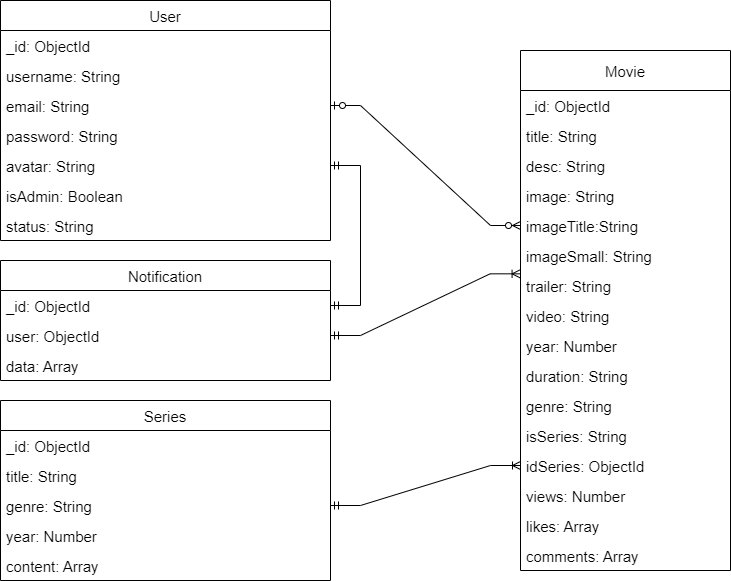

The diagram above was exported from draw.io. Its source (the exported page's mxGraphModel, read from the mxfile embedded in the PNG):
<mxGraphModel dx="1157" dy="600" grid="1" gridSize="10" guides="1" tooltips="1" connect="1" arrows="1" fold="1" page="1" pageScale="1" pageWidth="827" pageHeight="1169" math="0" shadow="0">
  <root>
    <mxCell id="vGjPc00hGDbBS6FT5NEo-0" />
    <mxCell id="vGjPc00hGDbBS6FT5NEo-1" parent="vGjPc00hGDbBS6FT5NEo-0" />
    <mxCell id="vGjPc00hGDbBS6FT5NEo-2" value="User" style="swimlane;fontStyle=0;childLayout=stackLayout;horizontal=1;startSize=30;horizontalStack=0;resizeParent=1;resizeParentMax=0;resizeLast=0;collapsible=1;marginBottom=0;fontSize=15;" vertex="1" parent="vGjPc00hGDbBS6FT5NEo-1">
      <mxGeometry x="110" y="30" width="330" height="240" as="geometry" />
    </mxCell>
    <mxCell id="vGjPc00hGDbBS6FT5NEo-3" value="_id: ObjectId" style="text;strokeColor=none;fillColor=none;align=left;verticalAlign=middle;spacingLeft=4;spacingRight=4;overflow=hidden;points=[[0,0.5],[1,0.5]];portConstraint=eastwest;rotatable=0;fontSize=15;" vertex="1" parent="vGjPc00hGDbBS6FT5NEo-2">
      <mxGeometry y="30" width="330" height="30" as="geometry" />
    </mxCell>
    <mxCell id="vGjPc00hGDbBS6FT5NEo-4" value="username: String" style="text;strokeColor=none;fillColor=none;align=left;verticalAlign=middle;spacingLeft=4;spacingRight=4;overflow=hidden;points=[[0,0.5],[1,0.5]];portConstraint=eastwest;rotatable=0;fontSize=15;" vertex="1" parent="vGjPc00hGDbBS6FT5NEo-2">
      <mxGeometry y="60" width="330" height="30" as="geometry" />
    </mxCell>
    <mxCell id="vGjPc00hGDbBS6FT5NEo-5" value="email: String" style="text;strokeColor=none;fillColor=none;align=left;verticalAlign=middle;spacingLeft=4;spacingRight=4;overflow=hidden;points=[[0,0.5],[1,0.5]];portConstraint=eastwest;rotatable=0;fontSize=15;" vertex="1" parent="vGjPc00hGDbBS6FT5NEo-2">
      <mxGeometry y="90" width="330" height="30" as="geometry" />
    </mxCell>
    <mxCell id="vGjPc00hGDbBS6FT5NEo-6" value="password: String" style="text;strokeColor=none;fillColor=none;align=left;verticalAlign=middle;spacingLeft=4;spacingRight=4;overflow=hidden;points=[[0,0.5],[1,0.5]];portConstraint=eastwest;rotatable=0;fontSize=15;" vertex="1" parent="vGjPc00hGDbBS6FT5NEo-2">
      <mxGeometry y="120" width="330" height="30" as="geometry" />
    </mxCell>
    <mxCell id="vGjPc00hGDbBS6FT5NEo-7" value="avatar: String" style="text;strokeColor=none;fillColor=none;align=left;verticalAlign=middle;spacingLeft=4;spacingRight=4;overflow=hidden;points=[[0,0.5],[1,0.5]];portConstraint=eastwest;rotatable=0;fontSize=15;" vertex="1" parent="vGjPc00hGDbBS6FT5NEo-2">
      <mxGeometry y="150" width="330" height="30" as="geometry" />
    </mxCell>
    <mxCell id="vGjPc00hGDbBS6FT5NEo-8" value="isAdmin: Boolean" style="text;strokeColor=none;fillColor=none;align=left;verticalAlign=middle;spacingLeft=4;spacingRight=4;overflow=hidden;points=[[0,0.5],[1,0.5]];portConstraint=eastwest;rotatable=0;fontSize=15;" vertex="1" parent="vGjPc00hGDbBS6FT5NEo-2">
      <mxGeometry y="180" width="330" height="30" as="geometry" />
    </mxCell>
    <mxCell id="vGjPc00hGDbBS6FT5NEo-9" value="status: String" style="text;strokeColor=none;fillColor=none;align=left;verticalAlign=middle;spacingLeft=4;spacingRight=4;overflow=hidden;points=[[0,0.5],[1,0.5]];portConstraint=eastwest;rotatable=0;fontSize=15;" vertex="1" parent="vGjPc00hGDbBS6FT5NEo-2">
      <mxGeometry y="210" width="330" height="30" as="geometry" />
    </mxCell>
    <mxCell id="vGjPc00hGDbBS6FT5NEo-11" value="Movie" style="swimlane;fontStyle=0;childLayout=stackLayout;horizontal=1;startSize=40;horizontalStack=0;resizeParent=1;resizeParentMax=0;resizeLast=0;collapsible=1;marginBottom=0;fontSize=15;" vertex="1" parent="vGjPc00hGDbBS6FT5NEo-1">
      <mxGeometry x="630" y="80" width="210" height="520" as="geometry" />
    </mxCell>
    <mxCell id="vGjPc00hGDbBS6FT5NEo-12" value="_id: ObjectId" style="text;strokeColor=none;fillColor=none;align=left;verticalAlign=middle;spacingLeft=4;spacingRight=4;overflow=hidden;points=[[0,0.5],[1,0.5]];portConstraint=eastwest;rotatable=0;fontSize=15;" vertex="1" parent="vGjPc00hGDbBS6FT5NEo-11">
      <mxGeometry y="40" width="210" height="30" as="geometry" />
    </mxCell>
    <mxCell id="vGjPc00hGDbBS6FT5NEo-14" value="title: String" style="text;strokeColor=none;fillColor=none;align=left;verticalAlign=middle;spacingLeft=4;spacingRight=4;overflow=hidden;points=[[0,0.5],[1,0.5]];portConstraint=eastwest;rotatable=0;fontSize=15;" vertex="1" parent="vGjPc00hGDbBS6FT5NEo-11">
      <mxGeometry y="70" width="210" height="30" as="geometry" />
    </mxCell>
    <mxCell id="vGjPc00hGDbBS6FT5NEo-13" value="desc: String" style="text;strokeColor=none;fillColor=none;align=left;verticalAlign=middle;spacingLeft=4;spacingRight=4;overflow=hidden;points=[[0,0.5],[1,0.5]];portConstraint=eastwest;rotatable=0;fontSize=15;" vertex="1" parent="vGjPc00hGDbBS6FT5NEo-11">
      <mxGeometry y="100" width="210" height="30" as="geometry" />
    </mxCell>
    <mxCell id="vGjPc00hGDbBS6FT5NEo-15" value="image: String" style="text;strokeColor=none;fillColor=none;align=left;verticalAlign=middle;spacingLeft=4;spacingRight=4;overflow=hidden;points=[[0,0.5],[1,0.5]];portConstraint=eastwest;rotatable=0;fontSize=15;" vertex="1" parent="vGjPc00hGDbBS6FT5NEo-11">
      <mxGeometry y="130" width="210" height="30" as="geometry" />
    </mxCell>
    <mxCell id="vGjPc00hGDbBS6FT5NEo-16" value="imageTitle:String" style="text;strokeColor=none;fillColor=none;align=left;verticalAlign=middle;spacingLeft=4;spacingRight=4;overflow=hidden;points=[[0,0.5],[1,0.5]];portConstraint=eastwest;rotatable=0;fontSize=15;" vertex="1" parent="vGjPc00hGDbBS6FT5NEo-11">
      <mxGeometry y="160" width="210" height="30" as="geometry" />
    </mxCell>
    <mxCell id="vGjPc00hGDbBS6FT5NEo-17" value="imageSmall: String" style="text;strokeColor=none;fillColor=none;align=left;verticalAlign=middle;spacingLeft=4;spacingRight=4;overflow=hidden;points=[[0,0.5],[1,0.5]];portConstraint=eastwest;rotatable=0;fontSize=15;" vertex="1" parent="vGjPc00hGDbBS6FT5NEo-11">
      <mxGeometry y="190" width="210" height="30" as="geometry" />
    </mxCell>
    <mxCell id="vGjPc00hGDbBS6FT5NEo-18" value="trailer: String" style="text;strokeColor=none;fillColor=none;align=left;verticalAlign=middle;spacingLeft=4;spacingRight=4;overflow=hidden;points=[[0,0.5],[1,0.5]];portConstraint=eastwest;rotatable=0;fontSize=15;" vertex="1" parent="vGjPc00hGDbBS6FT5NEo-11">
      <mxGeometry y="220" width="210" height="30" as="geometry" />
    </mxCell>
    <mxCell id="vGjPc00hGDbBS6FT5NEo-19" value="video: String" style="text;strokeColor=none;fillColor=none;align=left;verticalAlign=middle;spacingLeft=4;spacingRight=4;overflow=hidden;points=[[0,0.5],[1,0.5]];portConstraint=eastwest;rotatable=0;fontSize=15;" vertex="1" parent="vGjPc00hGDbBS6FT5NEo-11">
      <mxGeometry y="250" width="210" height="30" as="geometry" />
    </mxCell>
    <mxCell id="vGjPc00hGDbBS6FT5NEo-20" value="year: Number" style="text;strokeColor=none;fillColor=none;align=left;verticalAlign=middle;spacingLeft=4;spacingRight=4;overflow=hidden;points=[[0,0.5],[1,0.5]];portConstraint=eastwest;rotatable=0;fontSize=15;" vertex="1" parent="vGjPc00hGDbBS6FT5NEo-11">
      <mxGeometry y="280" width="210" height="30" as="geometry" />
    </mxCell>
    <mxCell id="vGjPc00hGDbBS6FT5NEo-21" value="duration: String" style="text;strokeColor=none;fillColor=none;align=left;verticalAlign=middle;spacingLeft=4;spacingRight=4;overflow=hidden;points=[[0,0.5],[1,0.5]];portConstraint=eastwest;rotatable=0;fontSize=15;" vertex="1" parent="vGjPc00hGDbBS6FT5NEo-11">
      <mxGeometry y="310" width="210" height="30" as="geometry" />
    </mxCell>
    <mxCell id="vGjPc00hGDbBS6FT5NEo-22" value="genre: String" style="text;strokeColor=none;fillColor=none;align=left;verticalAlign=middle;spacingLeft=4;spacingRight=4;overflow=hidden;points=[[0,0.5],[1,0.5]];portConstraint=eastwest;rotatable=0;fontSize=15;" vertex="1" parent="vGjPc00hGDbBS6FT5NEo-11">
      <mxGeometry y="340" width="210" height="30" as="geometry" />
    </mxCell>
    <mxCell id="vGjPc00hGDbBS6FT5NEo-23" value="isSeries: String" style="text;strokeColor=none;fillColor=none;align=left;verticalAlign=middle;spacingLeft=4;spacingRight=4;overflow=hidden;points=[[0,0.5],[1,0.5]];portConstraint=eastwest;rotatable=0;fontSize=15;" vertex="1" parent="vGjPc00hGDbBS6FT5NEo-11">
      <mxGeometry y="370" width="210" height="30" as="geometry" />
    </mxCell>
    <mxCell id="vGjPc00hGDbBS6FT5NEo-24" value="idSeries: ObjectId" style="text;strokeColor=none;fillColor=none;align=left;verticalAlign=middle;spacingLeft=4;spacingRight=4;overflow=hidden;points=[[0,0.5],[1,0.5]];portConstraint=eastwest;rotatable=0;fontSize=15;" vertex="1" parent="vGjPc00hGDbBS6FT5NEo-11">
      <mxGeometry y="400" width="210" height="30" as="geometry" />
    </mxCell>
    <mxCell id="vGjPc00hGDbBS6FT5NEo-25" value="views: Number " style="text;strokeColor=none;fillColor=none;align=left;verticalAlign=middle;spacingLeft=4;spacingRight=4;overflow=hidden;points=[[0,0.5],[1,0.5]];portConstraint=eastwest;rotatable=0;fontSize=15;" vertex="1" parent="vGjPc00hGDbBS6FT5NEo-11">
      <mxGeometry y="430" width="210" height="30" as="geometry" />
    </mxCell>
    <mxCell id="vGjPc00hGDbBS6FT5NEo-26" value="likes: Array" style="text;strokeColor=none;fillColor=none;align=left;verticalAlign=middle;spacingLeft=4;spacingRight=4;overflow=hidden;points=[[0,0.5],[1,0.5]];portConstraint=eastwest;rotatable=0;fontSize=15;" vertex="1" parent="vGjPc00hGDbBS6FT5NEo-11">
      <mxGeometry y="460" width="210" height="30" as="geometry" />
    </mxCell>
    <mxCell id="vGjPc00hGDbBS6FT5NEo-27" value="comments: Array" style="text;strokeColor=none;fillColor=none;align=left;verticalAlign=middle;spacingLeft=4;spacingRight=4;overflow=hidden;points=[[0,0.5],[1,0.5]];portConstraint=eastwest;rotatable=0;fontSize=15;" vertex="1" parent="vGjPc00hGDbBS6FT5NEo-11">
      <mxGeometry y="490" width="210" height="30" as="geometry" />
    </mxCell>
    <mxCell id="vGjPc00hGDbBS6FT5NEo-28" value="Series" style="swimlane;fontStyle=0;childLayout=stackLayout;horizontal=1;startSize=30;horizontalStack=0;resizeParent=1;resizeParentMax=0;resizeLast=0;collapsible=1;marginBottom=0;fontSize=15;" vertex="1" parent="vGjPc00hGDbBS6FT5NEo-1">
      <mxGeometry x="110" y="430" width="330" height="180" as="geometry" />
    </mxCell>
    <mxCell id="vGjPc00hGDbBS6FT5NEo-29" value="_id: ObjectId" style="text;strokeColor=none;fillColor=none;align=left;verticalAlign=middle;spacingLeft=4;spacingRight=4;overflow=hidden;points=[[0,0.5],[1,0.5]];portConstraint=eastwest;rotatable=0;fontSize=15;" vertex="1" parent="vGjPc00hGDbBS6FT5NEo-28">
      <mxGeometry y="30" width="330" height="30" as="geometry" />
    </mxCell>
    <mxCell id="vGjPc00hGDbBS6FT5NEo-30" value="title: String " style="text;strokeColor=none;fillColor=none;align=left;verticalAlign=middle;spacingLeft=4;spacingRight=4;overflow=hidden;points=[[0,0.5],[1,0.5]];portConstraint=eastwest;rotatable=0;fontSize=15;" vertex="1" parent="vGjPc00hGDbBS6FT5NEo-28">
      <mxGeometry y="60" width="330" height="30" as="geometry" />
    </mxCell>
    <mxCell id="vGjPc00hGDbBS6FT5NEo-31" value="genre: String" style="text;strokeColor=none;fillColor=none;align=left;verticalAlign=middle;spacingLeft=4;spacingRight=4;overflow=hidden;points=[[0,0.5],[1,0.5]];portConstraint=eastwest;rotatable=0;fontSize=15;" vertex="1" parent="vGjPc00hGDbBS6FT5NEo-28">
      <mxGeometry y="90" width="330" height="30" as="geometry" />
    </mxCell>
    <mxCell id="vGjPc00hGDbBS6FT5NEo-32" value="year: Number" style="text;strokeColor=none;fillColor=none;align=left;verticalAlign=middle;spacingLeft=4;spacingRight=4;overflow=hidden;points=[[0,0.5],[1,0.5]];portConstraint=eastwest;rotatable=0;fontSize=15;" vertex="1" parent="vGjPc00hGDbBS6FT5NEo-28">
      <mxGeometry y="120" width="330" height="30" as="geometry" />
    </mxCell>
    <mxCell id="vGjPc00hGDbBS6FT5NEo-33" value="content: Array" style="text;strokeColor=none;fillColor=none;align=left;verticalAlign=middle;spacingLeft=4;spacingRight=4;overflow=hidden;points=[[0,0.5],[1,0.5]];portConstraint=eastwest;rotatable=0;fontSize=15;" vertex="1" parent="vGjPc00hGDbBS6FT5NEo-28">
      <mxGeometry y="150" width="330" height="30" as="geometry" />
    </mxCell>
    <mxCell id="vGjPc00hGDbBS6FT5NEo-36" value="Notification" style="swimlane;fontStyle=0;childLayout=stackLayout;horizontal=1;startSize=30;horizontalStack=0;resizeParent=1;resizeParentMax=0;resizeLast=0;collapsible=1;marginBottom=0;fontSize=15;" vertex="1" parent="vGjPc00hGDbBS6FT5NEo-1">
      <mxGeometry x="110" y="290" width="330" height="120" as="geometry" />
    </mxCell>
    <mxCell id="vGjPc00hGDbBS6FT5NEo-37" value="_id: ObjectId" style="text;strokeColor=none;fillColor=none;align=left;verticalAlign=middle;spacingLeft=4;spacingRight=4;overflow=hidden;points=[[0,0.5],[1,0.5]];portConstraint=eastwest;rotatable=0;fontSize=15;" vertex="1" parent="vGjPc00hGDbBS6FT5NEo-36">
      <mxGeometry y="30" width="330" height="30" as="geometry" />
    </mxCell>
    <mxCell id="vGjPc00hGDbBS6FT5NEo-38" value="user: ObjectId" style="text;strokeColor=none;fillColor=none;align=left;verticalAlign=middle;spacingLeft=4;spacingRight=4;overflow=hidden;points=[[0,0.5],[1,0.5]];portConstraint=eastwest;rotatable=0;fontSize=15;" vertex="1" parent="vGjPc00hGDbBS6FT5NEo-36">
      <mxGeometry y="60" width="330" height="30" as="geometry" />
    </mxCell>
    <mxCell id="vGjPc00hGDbBS6FT5NEo-39" value="data: Array" style="text;strokeColor=none;fillColor=none;align=left;verticalAlign=middle;spacingLeft=4;spacingRight=4;overflow=hidden;points=[[0,0.5],[1,0.5]];portConstraint=eastwest;rotatable=0;fontSize=15;" vertex="1" parent="vGjPc00hGDbBS6FT5NEo-36">
      <mxGeometry y="90" width="330" height="30" as="geometry" />
    </mxCell>
    <mxCell id="vGjPc00hGDbBS6FT5NEo-47" value="" style="edgeStyle=entityRelationEdgeStyle;fontSize=12;html=1;endArrow=ERoneToMany;startArrow=ERmandOne;rounded=0;" edge="1" parent="vGjPc00hGDbBS6FT5NEo-1" source="vGjPc00hGDbBS6FT5NEo-31" target="vGjPc00hGDbBS6FT5NEo-24">
      <mxGeometry width="100" height="100" relative="1" as="geometry">
        <mxPoint x="700" y="550" as="sourcePoint" />
        <mxPoint x="800" y="450" as="targetPoint" />
      </mxGeometry>
    </mxCell>
    <mxCell id="vGjPc00hGDbBS6FT5NEo-48" value="" style="edgeStyle=entityRelationEdgeStyle;fontSize=12;html=1;endArrow=ERmandOne;startArrow=ERmandOne;rounded=0;" edge="1" parent="vGjPc00hGDbBS6FT5NEo-1" source="vGjPc00hGDbBS6FT5NEo-37" target="vGjPc00hGDbBS6FT5NEo-7">
      <mxGeometry width="100" height="100" relative="1" as="geometry">
        <mxPoint x="700" y="370" as="sourcePoint" />
        <mxPoint x="800" y="270" as="targetPoint" />
      </mxGeometry>
    </mxCell>
    <mxCell id="vGjPc00hGDbBS6FT5NEo-50" value="" style="edgeStyle=entityRelationEdgeStyle;fontSize=12;html=1;endArrow=ERoneToMany;startArrow=ERmandOne;rounded=0;entryX=-0.002;entryY=0.111;entryDx=0;entryDy=0;entryPerimeter=0;" edge="1" parent="vGjPc00hGDbBS6FT5NEo-1" source="vGjPc00hGDbBS6FT5NEo-38" target="vGjPc00hGDbBS6FT5NEo-18">
      <mxGeometry width="100" height="100" relative="1" as="geometry">
        <mxPoint x="700" y="370" as="sourcePoint" />
        <mxPoint x="800" y="270" as="targetPoint" />
      </mxGeometry>
    </mxCell>
    <mxCell id="vGjPc00hGDbBS6FT5NEo-51" value="" style="edgeStyle=entityRelationEdgeStyle;fontSize=12;html=1;endArrow=ERzeroToMany;startArrow=ERzeroToOne;rounded=0;exitX=1;exitY=0.5;exitDx=0;exitDy=0;entryX=0;entryY=0.5;entryDx=0;entryDy=0;" edge="1" parent="vGjPc00hGDbBS6FT5NEo-1" source="vGjPc00hGDbBS6FT5NEo-5" target="vGjPc00hGDbBS6FT5NEo-16">
      <mxGeometry width="100" height="100" relative="1" as="geometry">
        <mxPoint x="700" y="370" as="sourcePoint" />
        <mxPoint x="800" y="270" as="targetPoint" />
      </mxGeometry>
    </mxCell>
  </root>
</mxGraphModel>